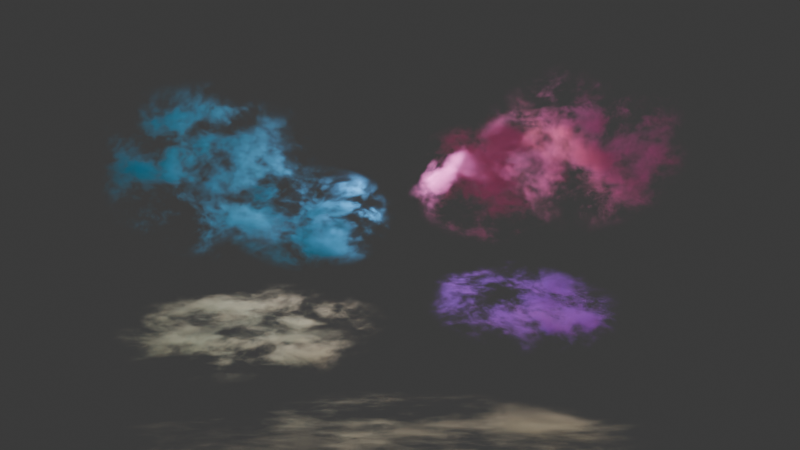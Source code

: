 # Source: dream.blend  (saved by Blender 4.5.91; exported with 4.5.12 LTS)
import bpy
from mathutils import Matrix  # noqa: F401  (used for matrix-valued properties, if any)

bpy.ops.wm.read_factory_settings(use_empty=True)
scene = bpy.context.scene
scene.name = 'Scene'

# ---- collections
col_collection = bpy.data.collections.new('Collection'); scene.collection.children.link(col_collection)

# ---- materials (node trees are filled in below, after node groups)
mat_cloud_bank_0 = bpy.data.materials.new('Cloud bank 0')
mat_cloud_bank_1 = bpy.data.materials.new('Cloud bank 1')
mat_cloud_bank_2 = bpy.data.materials.new('Cloud bank 2')
mat_cloud_bank_3 = bpy.data.materials.new('Cloud bank 3')
mat_cloud_bank_4 = bpy.data.materials.new('Cloud bank 4')
mat_cloud_bank_5 = bpy.data.materials.new('Cloud bank 5')
mat_cloud_bank_6 = bpy.data.materials.new('Cloud bank 6')

# ---- material node trees
mat_cloud_bank_0.use_nodes = True; mat_cloud_bank_0.node_tree.nodes.clear()
_N = mat_cloud_bank_0.node_tree.nodes; _L = mat_cloud_bank_0.node_tree.links
n0 = _N.new('ShaderNodeTexCoord'); n0.name = 'Texture Coordinate'; n0.location = (0, 0)
n1 = _N.new('ShaderNodeVectorMath'); n1.name = 'Vector Math'; n1.location = (0, 0)
n1.operation = 'SUBTRACT'
n1.inputs[1].default_value = (0.5, 0.5, 0.5)
n2 = _N.new('ShaderNodeVectorMath'); n2.name = 'Vector Math.001'; n2.location = (0, 0)
n2.operation = 'LENGTH'
n3 = _N.new('ShaderNodeMapRange'); n3.name = 'Map Range'; n3.location = (0, 0)
n3.interpolation_type = 'SMOOTHERSTEP'
n3.inputs[1].default_value = 0.25
n3.inputs[2].default_value = 0.5
n3.inputs[3].default_value = 1.0
n3.inputs[4].default_value = 0.0
n4 = _N.new('ShaderNodeVectorMath'); n4.name = 'Vector Math.002'; n4.location = (0, 0)
n4.inputs[1].default_value = (0.07, 0.0, 0.0)
n5 = _N.new('ShaderNodeTexNoise'); n5.name = 'Noise Texture'; n5.location = (0, 0)
n5.noise_dimensions = '4D'
n5.inputs[2].default_value = 3.4
n5.inputs[3].default_value = 5.0
n5.inputs[4].default_value = 0.72
n5.inputs[8].default_value = 0.25
n6 = _N.new('ShaderNodeMapRange'); n6.name = 'Map Range.001'; n6.location = (0, 0)
n6.interpolation_type = 'SMOOTHERSTEP'
n6.inputs[1].default_value = 0.53
n6.inputs[2].default_value = 0.72
n6.inputs[4].default_value = 7.0
n7 = _N.new('ShaderNodeMath'); n7.name = 'Math'; n7.location = (0, 0)
n7.operation = 'MULTIPLY'
n8 = _N.new('ShaderNodeVolumePrincipled'); n8.name = 'Principled Volume'; n8.location = (0, 0)
n8.inputs[0].default_value = (0.06, 0.32, 0.45, 1.0)
n8.inputs[4].default_value = 0.25
n8.inputs[7].default_value = (0.06, 0.32, 0.45, 1.0)
n9 = _N.new('ShaderNodeMath'); n9.name = 'Math.001'; n9.location = (0, 0)
n9.operation = 'MULTIPLY'
n9.inputs[1].default_value = 0.18
n10 = _N.new('ShaderNodeOutputMaterial'); n10.name = 'Material Output'; n10.location = (0, 0)
_L.new(n0.outputs[0], n1.inputs[0])
_L.new(n1.outputs[0], n2.inputs[0])
_L.new(n2.outputs[1], n3.inputs[0])
_L.new(n0.outputs[0], n4.inputs[0])
_L.new(n4.outputs[0], n5.inputs[0])
_L.new(n5.outputs[0], n6.inputs[0])
_L.new(n6.outputs[0], n7.inputs[0])
_L.new(n3.outputs[0], n7.inputs[1])
_L.new(n7.outputs[0], n8.inputs[2])
_L.new(n7.outputs[0], n9.inputs[0])
_L.new(n9.outputs[0], n8.inputs[6])
_L.new(n8.outputs[0], n10.inputs[1])
n10.is_active_output = True
mat_cloud_bank_1.use_nodes = True; mat_cloud_bank_1.node_tree.nodes.clear()
_N = mat_cloud_bank_1.node_tree.nodes; _L = mat_cloud_bank_1.node_tree.links
n0 = _N.new('ShaderNodeTexCoord'); n0.name = 'Texture Coordinate'; n0.location = (0, 0)
n1 = _N.new('ShaderNodeVectorMath'); n1.name = 'Vector Math'; n1.location = (0, 0)
n1.operation = 'SUBTRACT'
n1.inputs[1].default_value = (0.5, 0.5, 0.5)
n2 = _N.new('ShaderNodeVectorMath'); n2.name = 'Vector Math.001'; n2.location = (0, 0)
n2.operation = 'LENGTH'
n3 = _N.new('ShaderNodeMapRange'); n3.name = 'Map Range'; n3.location = (0, 0)
n3.interpolation_type = 'SMOOTHERSTEP'
n3.inputs[1].default_value = 0.25
n3.inputs[2].default_value = 0.5
n3.inputs[3].default_value = 1.0
n3.inputs[4].default_value = 0.0
n4 = _N.new('ShaderNodeVectorMath'); n4.name = 'Vector Math.002'; n4.location = (0, 0)
n4.inputs[1].default_value = (-0.009713, 0.08913, 0.03961)
n5 = _N.new('ShaderNodeTexNoise'); n5.name = 'Noise Texture'; n5.location = (0, 0)
n5.noise_dimensions = '4D'
n5.inputs[1].default_value = 2.489
n5.inputs[2].default_value = 3.4
n5.inputs[3].default_value = 5.0
n5.inputs[4].default_value = 0.72
n5.inputs[8].default_value = 0.25
n6 = _N.new('ShaderNodeMapRange'); n6.name = 'Map Range.001'; n6.location = (0, 0)
n6.interpolation_type = 'SMOOTHERSTEP'
n6.inputs[1].default_value = 0.53
n6.inputs[2].default_value = 0.72
n6.inputs[4].default_value = 7.0
n7 = _N.new('ShaderNodeMath'); n7.name = 'Math'; n7.location = (0, 0)
n7.operation = 'MULTIPLY'
n8 = _N.new('ShaderNodeVolumePrincipled'); n8.name = 'Principled Volume'; n8.location = (0, 0)
n8.inputs[0].default_value = (0.55, 0.13, 0.27, 1.0)
n8.inputs[4].default_value = 0.25
n8.inputs[7].default_value = (0.55, 0.13, 0.27, 1.0)
n9 = _N.new('ShaderNodeMath'); n9.name = 'Math.001'; n9.location = (0, 0)
n9.operation = 'MULTIPLY'
n9.inputs[1].default_value = 0.18
n10 = _N.new('ShaderNodeOutputMaterial'); n10.name = 'Material Output'; n10.location = (0, 0)
_L.new(n0.outputs[0], n1.inputs[0])
_L.new(n1.outputs[0], n2.inputs[0])
_L.new(n2.outputs[1], n3.inputs[0])
_L.new(n0.outputs[0], n4.inputs[0])
_L.new(n4.outputs[0], n5.inputs[0])
_L.new(n5.outputs[0], n6.inputs[0])
_L.new(n6.outputs[0], n7.inputs[0])
_L.new(n3.outputs[0], n7.inputs[1])
_L.new(n7.outputs[0], n8.inputs[2])
_L.new(n7.outputs[0], n9.inputs[0])
_L.new(n9.outputs[0], n8.inputs[6])
_L.new(n8.outputs[0], n10.inputs[1])
n10.is_active_output = True
mat_cloud_bank_2.use_nodes = True; mat_cloud_bank_2.node_tree.nodes.clear()
_N = mat_cloud_bank_2.node_tree.nodes; _L = mat_cloud_bank_2.node_tree.links
n0 = _N.new('ShaderNodeTexCoord'); n0.name = 'Texture Coordinate'; n0.location = (0, 0)
n1 = _N.new('ShaderNodeVectorMath'); n1.name = 'Vector Math'; n1.location = (0, 0)
n1.operation = 'SUBTRACT'
n1.inputs[1].default_value = (0.5, 0.5, 0.5)
n2 = _N.new('ShaderNodeVectorMath'); n2.name = 'Vector Math.001'; n2.location = (0, 0)
n2.operation = 'LENGTH'
n3 = _N.new('ShaderNodeMapRange'); n3.name = 'Map Range'; n3.location = (0, 0)
n3.interpolation_type = 'SMOOTHERSTEP'
n3.inputs[1].default_value = 0.25
n3.inputs[2].default_value = 0.5
n3.inputs[3].default_value = 1.0
n3.inputs[4].default_value = 0.0
n4 = _N.new('ShaderNodeVectorMath'); n4.name = 'Vector Math.002'; n4.location = (0, 0)
n4.inputs[1].default_value = (-0.0673, -0.02473, -0.01099)
n5 = _N.new('ShaderNodeTexNoise'); n5.name = 'Noise Texture'; n5.location = (0, 0)
n5.noise_dimensions = '4D'
n5.inputs[1].default_value = 4.707
n5.inputs[2].default_value = 3.4
n5.inputs[3].default_value = 5.0
n5.inputs[4].default_value = 0.72
n5.inputs[8].default_value = 0.25
n6 = _N.new('ShaderNodeMapRange'); n6.name = 'Map Range.001'; n6.location = (0, 0)
n6.interpolation_type = 'SMOOTHERSTEP'
n6.inputs[1].default_value = 0.53
n6.inputs[2].default_value = 0.72
n6.inputs[4].default_value = 7.0
n7 = _N.new('ShaderNodeMath'); n7.name = 'Math'; n7.location = (0, 0)
n7.operation = 'MULTIPLY'
n8 = _N.new('ShaderNodeVolumePrincipled'); n8.name = 'Principled Volume'; n8.location = (0, 0)
n8.inputs[0].default_value = (0.42, 0.38, 0.24, 1.0)
n8.inputs[4].default_value = 0.25
n8.inputs[7].default_value = (0.42, 0.38, 0.24, 1.0)
n9 = _N.new('ShaderNodeMath'); n9.name = 'Math.001'; n9.location = (0, 0)
n9.operation = 'MULTIPLY'
n9.inputs[1].default_value = 0.18
n10 = _N.new('ShaderNodeOutputMaterial'); n10.name = 'Material Output'; n10.location = (0, 0)
_L.new(n0.outputs[0], n1.inputs[0])
_L.new(n1.outputs[0], n2.inputs[0])
_L.new(n2.outputs[1], n3.inputs[0])
_L.new(n0.outputs[0], n4.inputs[0])
_L.new(n4.outputs[0], n5.inputs[0])
_L.new(n5.outputs[0], n6.inputs[0])
_L.new(n6.outputs[0], n7.inputs[0])
_L.new(n3.outputs[0], n7.inputs[1])
_L.new(n7.outputs[0], n8.inputs[2])
_L.new(n7.outputs[0], n9.inputs[0])
_L.new(n9.outputs[0], n8.inputs[6])
_L.new(n8.outputs[0], n10.inputs[1])
n10.is_active_output = True
mat_cloud_bank_3.use_nodes = True; mat_cloud_bank_3.node_tree.nodes.clear()
_N = mat_cloud_bank_3.node_tree.nodes; _L = mat_cloud_bank_3.node_tree.links
n0 = _N.new('ShaderNodeTexCoord'); n0.name = 'Texture Coordinate'; n0.location = (0, 0)
n1 = _N.new('ShaderNodeVectorMath'); n1.name = 'Vector Math'; n1.location = (0, 0)
n1.operation = 'SUBTRACT'
n1.inputs[1].default_value = (0.5, 0.5, 0.5)
n2 = _N.new('ShaderNodeVectorMath'); n2.name = 'Vector Math.001'; n2.location = (0, 0)
n2.operation = 'LENGTH'
n3 = _N.new('ShaderNodeMapRange'); n3.name = 'Map Range'; n3.location = (0, 0)
n3.interpolation_type = 'SMOOTHERSTEP'
n3.inputs[1].default_value = 0.25
n3.inputs[2].default_value = 0.5
n3.inputs[3].default_value = 1.0
n3.inputs[4].default_value = 0.0
n4 = _N.new('ShaderNodeVectorMath'); n4.name = 'Vector Math.002'; n4.location = (0, 0)
n4.inputs[1].default_value = (0.02839, -0.08227, -0.03656)
n5 = _N.new('ShaderNodeTexNoise'); n5.name = 'Noise Texture'; n5.location = (0, 0)
n5.noise_dimensions = '4D'
n5.inputs[1].default_value = 7.0
n5.inputs[2].default_value = 3.4
n5.inputs[3].default_value = 5.0
n5.inputs[4].default_value = 0.72
n5.inputs[8].default_value = 0.25
n6 = _N.new('ShaderNodeMapRange'); n6.name = 'Map Range.001'; n6.location = (0, 0)
n6.interpolation_type = 'SMOOTHERSTEP'
n6.inputs[1].default_value = 0.53
n6.inputs[2].default_value = 0.72
n6.inputs[4].default_value = 7.0
n7 = _N.new('ShaderNodeMath'); n7.name = 'Math'; n7.location = (0, 0)
n7.operation = 'MULTIPLY'
n8 = _N.new('ShaderNodeVolumePrincipled'); n8.name = 'Principled Volume'; n8.location = (0, 0)
n8.inputs[0].default_value = (0.22, 0.08, 0.42, 1.0)
n8.inputs[4].default_value = 0.25
n8.inputs[7].default_value = (0.22, 0.08, 0.42, 1.0)
n9 = _N.new('ShaderNodeMath'); n9.name = 'Math.001'; n9.location = (0, 0)
n9.operation = 'MULTIPLY'
n9.inputs[1].default_value = 0.18
n10 = _N.new('ShaderNodeOutputMaterial'); n10.name = 'Material Output'; n10.location = (0, 0)
_L.new(n0.outputs[0], n1.inputs[0])
_L.new(n1.outputs[0], n2.inputs[0])
_L.new(n2.outputs[1], n3.inputs[0])
_L.new(n0.outputs[0], n4.inputs[0])
_L.new(n4.outputs[0], n5.inputs[0])
_L.new(n5.outputs[0], n6.inputs[0])
_L.new(n6.outputs[0], n7.inputs[0])
_L.new(n3.outputs[0], n7.inputs[1])
_L.new(n7.outputs[0], n8.inputs[2])
_L.new(n7.outputs[0], n9.inputs[0])
_L.new(n9.outputs[0], n8.inputs[6])
_L.new(n8.outputs[0], n10.inputs[1])
n10.is_active_output = True
mat_cloud_bank_4.use_nodes = True; mat_cloud_bank_4.node_tree.nodes.clear()
_N = mat_cloud_bank_4.node_tree.nodes; _L = mat_cloud_bank_4.node_tree.links
n0 = _N.new('ShaderNodeTexCoord'); n0.name = 'Texture Coordinate'; n0.location = (0, 0)
n1 = _N.new('ShaderNodeVectorMath'); n1.name = 'Vector Math'; n1.location = (0, 0)
n1.operation = 'SUBTRACT'
n1.inputs[1].default_value = (0.5, 0.5, 0.5)
n2 = _N.new('ShaderNodeVectorMath'); n2.name = 'Vector Math.001'; n2.location = (0, 0)
n2.operation = 'LENGTH'
n3 = _N.new('ShaderNodeMapRange'); n3.name = 'Map Range'; n3.location = (0, 0)
n3.interpolation_type = 'SMOOTHERSTEP'
n3.inputs[1].default_value = 0.25
n3.inputs[2].default_value = 0.5
n3.inputs[3].default_value = 1.0
n3.inputs[4].default_value = 0.0
n4 = _N.new('ShaderNodeVectorMath'); n4.name = 'Vector Math.002'; n4.location = (0, 0)
n4.inputs[1].default_value = (0.05943, 0.04756, 0.02114)
n5 = _N.new('ShaderNodeTexNoise'); n5.name = 'Noise Texture'; n5.location = (0, 0)
n5.noise_dimensions = '4D'
n5.inputs[1].default_value = 9.543
n5.inputs[2].default_value = 3.4
n5.inputs[3].default_value = 5.0
n5.inputs[4].default_value = 0.72
n5.inputs[8].default_value = 0.25
n6 = _N.new('ShaderNodeMapRange'); n6.name = 'Map Range.001'; n6.location = (0, 0)
n6.interpolation_type = 'SMOOTHERSTEP'
n6.inputs[1].default_value = 0.53
n6.inputs[2].default_value = 0.72
n6.inputs[4].default_value = 7.0
n7 = _N.new('ShaderNodeMath'); n7.name = 'Math'; n7.location = (0, 0)
n7.operation = 'MULTIPLY'
n8 = _N.new('ShaderNodeVolumePrincipled'); n8.name = 'Principled Volume'; n8.location = (0, 0)
n8.inputs[0].default_value = (0.06, 0.32, 0.45, 1.0)
n8.inputs[4].default_value = 0.25
n8.inputs[7].default_value = (0.06, 0.32, 0.45, 1.0)
n9 = _N.new('ShaderNodeMath'); n9.name = 'Math.001'; n9.location = (0, 0)
n9.operation = 'MULTIPLY'
n9.inputs[1].default_value = 0.18
n10 = _N.new('ShaderNodeOutputMaterial'); n10.name = 'Material Output'; n10.location = (0, 0)
_L.new(n0.outputs[0], n1.inputs[0])
_L.new(n1.outputs[0], n2.inputs[0])
_L.new(n2.outputs[1], n3.inputs[0])
_L.new(n0.outputs[0], n4.inputs[0])
_L.new(n4.outputs[0], n5.inputs[0])
_L.new(n5.outputs[0], n6.inputs[0])
_L.new(n6.outputs[0], n7.inputs[0])
_L.new(n3.outputs[0], n7.inputs[1])
_L.new(n7.outputs[0], n8.inputs[2])
_L.new(n7.outputs[0], n9.inputs[0])
_L.new(n9.outputs[0], n8.inputs[6])
_L.new(n8.outputs[0], n10.inputs[1])
n10.is_active_output = True
mat_cloud_bank_5.use_nodes = True; mat_cloud_bank_5.node_tree.nodes.clear()
_N = mat_cloud_bank_5.node_tree.nodes; _L = mat_cloud_bank_5.node_tree.links
n0 = _N.new('ShaderNodeTexCoord'); n0.name = 'Texture Coordinate'; n0.location = (0, 0)
n1 = _N.new('ShaderNodeVectorMath'); n1.name = 'Vector Math'; n1.location = (0, 0)
n1.operation = 'SUBTRACT'
n1.inputs[1].default_value = (0.5, 0.5, 0.5)
n2 = _N.new('ShaderNodeVectorMath'); n2.name = 'Vector Math.001'; n2.location = (0, 0)
n2.operation = 'LENGTH'
n3 = _N.new('ShaderNodeMapRange'); n3.name = 'Map Range'; n3.location = (0, 0)
n3.interpolation_type = 'SMOOTHERSTEP'
n3.inputs[1].default_value = 0.25
n3.inputs[2].default_value = 0.5
n3.inputs[3].default_value = 1.0
n3.inputs[4].default_value = 0.0
n4 = _N.new('ShaderNodeVectorMath'); n4.name = 'Vector Math.002'; n4.location = (0, 0)
n4.inputs[1].default_value = (-0.04488, 0.06907, 0.0307)
n5 = _N.new('ShaderNodeTexNoise'); n5.name = 'Noise Texture'; n5.location = (0, 0)
n5.noise_dimensions = '4D'
n5.inputs[1].default_value = 11.94
n5.inputs[2].default_value = 3.4
n5.inputs[3].default_value = 5.0
n5.inputs[4].default_value = 0.72
n5.inputs[8].default_value = 0.25
n6 = _N.new('ShaderNodeMapRange'); n6.name = 'Map Range.001'; n6.location = (0, 0)
n6.interpolation_type = 'SMOOTHERSTEP'
n6.inputs[1].default_value = 0.53
n6.inputs[2].default_value = 0.72
n6.inputs[4].default_value = 7.0
n7 = _N.new('ShaderNodeMath'); n7.name = 'Math'; n7.location = (0, 0)
n7.operation = 'MULTIPLY'
n8 = _N.new('ShaderNodeVolumePrincipled'); n8.name = 'Principled Volume'; n8.location = (0, 0)
n8.inputs[0].default_value = (0.55, 0.13, 0.27, 1.0)
n8.inputs[4].default_value = 0.25
n8.inputs[7].default_value = (0.55, 0.13, 0.27, 1.0)
n9 = _N.new('ShaderNodeMath'); n9.name = 'Math.001'; n9.location = (0, 0)
n9.operation = 'MULTIPLY'
n9.inputs[1].default_value = 0.18
n10 = _N.new('ShaderNodeOutputMaterial'); n10.name = 'Material Output'; n10.location = (0, 0)
_L.new(n0.outputs[0], n1.inputs[0])
_L.new(n1.outputs[0], n2.inputs[0])
_L.new(n2.outputs[1], n3.inputs[0])
_L.new(n0.outputs[0], n4.inputs[0])
_L.new(n4.outputs[0], n5.inputs[0])
_L.new(n5.outputs[0], n6.inputs[0])
_L.new(n6.outputs[0], n7.inputs[0])
_L.new(n3.outputs[0], n7.inputs[1])
_L.new(n7.outputs[0], n8.inputs[2])
_L.new(n7.outputs[0], n9.inputs[0])
_L.new(n9.outputs[0], n8.inputs[6])
_L.new(n8.outputs[0], n10.inputs[1])
n10.is_active_output = True
mat_cloud_bank_6.use_nodes = True; mat_cloud_bank_6.node_tree.nodes.clear()
_N = mat_cloud_bank_6.node_tree.nodes; _L = mat_cloud_bank_6.node_tree.links
n0 = _N.new('ShaderNodeTexCoord'); n0.name = 'Texture Coordinate'; n0.location = (0, 0)
n1 = _N.new('ShaderNodeVectorMath'); n1.name = 'Vector Math'; n1.location = (0, 0)
n1.operation = 'SUBTRACT'
n1.inputs[1].default_value = (0.5, 0.5, 0.5)
n2 = _N.new('ShaderNodeVectorMath'); n2.name = 'Vector Math.001'; n2.location = (0, 0)
n2.operation = 'LENGTH'
n3 = _N.new('ShaderNodeMapRange'); n3.name = 'Map Range'; n3.location = (0, 0)
n3.interpolation_type = 'SMOOTHERSTEP'
n3.inputs[1].default_value = 0.25
n3.inputs[2].default_value = 0.5
n3.inputs[3].default_value = 1.0
n3.inputs[4].default_value = 0.0
n4 = _N.new('ShaderNodeVectorMath'); n4.name = 'Vector Math.002'; n4.location = (0, 0)
n4.inputs[1].default_value = (-0.04697, -0.06673, -0.02966)
n5 = _N.new('ShaderNodeTexNoise'); n5.name = 'Noise Texture'; n5.location = (0, 0)
n5.noise_dimensions = '4D'
n5.inputs[1].default_value = 14.13
n5.inputs[2].default_value = 3.4
n5.inputs[3].default_value = 5.0
n5.inputs[4].default_value = 0.72
n5.inputs[8].default_value = 0.25
n6 = _N.new('ShaderNodeMapRange'); n6.name = 'Map Range.001'; n6.location = (0, 0)
n6.interpolation_type = 'SMOOTHERSTEP'
n6.inputs[1].default_value = 0.53
n6.inputs[2].default_value = 0.72
n6.inputs[4].default_value = 7.0
n7 = _N.new('ShaderNodeMath'); n7.name = 'Math'; n7.location = (0, 0)
n7.operation = 'MULTIPLY'
n8 = _N.new('ShaderNodeVolumePrincipled'); n8.name = 'Principled Volume'; n8.location = (0, 0)
n8.inputs[0].default_value = (0.42, 0.38, 0.24, 1.0)
n8.inputs[4].default_value = 0.25
n8.inputs[7].default_value = (0.42, 0.38, 0.24, 1.0)
n9 = _N.new('ShaderNodeMath'); n9.name = 'Math.001'; n9.location = (0, 0)
n9.operation = 'MULTIPLY'
n9.inputs[1].default_value = 0.18
n10 = _N.new('ShaderNodeOutputMaterial'); n10.name = 'Material Output'; n10.location = (0, 0)
_L.new(n0.outputs[0], n1.inputs[0])
_L.new(n1.outputs[0], n2.inputs[0])
_L.new(n2.outputs[1], n3.inputs[0])
_L.new(n0.outputs[0], n4.inputs[0])
_L.new(n4.outputs[0], n5.inputs[0])
_L.new(n5.outputs[0], n6.inputs[0])
_L.new(n6.outputs[0], n7.inputs[0])
_L.new(n3.outputs[0], n7.inputs[1])
_L.new(n7.outputs[0], n8.inputs[2])
_L.new(n7.outputs[0], n9.inputs[0])
_L.new(n9.outputs[0], n8.inputs[6])
_L.new(n8.outputs[0], n10.inputs[1])
n10.is_active_output = True

# ---- world
world_world = bpy.data.worlds.new('World'); scene.world = world_world
world_world.use_nodes = True; world_world.node_tree.nodes.clear()
_N = world_world.node_tree.nodes; _L = world_world.node_tree.links
n0 = _N.new('ShaderNodeOutputWorld'); n0.name = 'World Output'; n0.location = (200, 100)
n1 = _N.new('ShaderNodeBackground'); n1.name = 'Background'; n1.location = (-200, 100)
n1.inputs[0].default_value = (0.05088, 0.05088, 0.05088, 1.0)
_L.new(n1.outputs[0], n0.inputs[0])
n0.is_active_output = True
world_world.color = (0.008, 0.012, 0.025)
world_world.sun_shadow_jitter_overblur = 0.0

# ---- cameras
cam_camera_001 = bpy.data.cameras.new('Camera.001')
cam_camera_001.lens = 28.0

# ---- lights
light_area = bpy.data.lights.new('Area', 'AREA')
light_area.color = (0.4, 0.8, 1.0)
light_area.energy = 2400.0
light_area.shape = 'DISK'
light_area.size = 7.0
light_area.size_y = 1.0
light_area_001 = bpy.data.lights.new('Area.001', 'AREA')
light_area_001.color = (1.0, 0.55, 0.38)
light_area_001.energy = 3000.0
light_area_001.shape = 'DISK'
light_area_001.size = 7.0
light_area_001.size_y = 1.0
light_area_002 = bpy.data.lights.new('Area.002', 'AREA')
light_area_002.color = (0.7, 0.65, 1.0)
light_area_002.energy = 4000.0
light_area_002.shape = 'DISK'
light_area_002.size = 7.0
light_area_002.size_y = 1.0

# ---- meshes
me_cube_001 = bpy.data.meshes.new('Cube.001')
me_cube_001.from_pydata([(-5.0, -3.0, -4.0), (-5.0, -3.0, 4.0), (-5.0, 3.0, -4.0), (-5.0, 3.0, 4.0), (5.0, -3.0, -4.0), (5.0, -3.0, 4.0), (5.0, 3.0, -4.0), (5.0, 3.0, 4.0)], [], [(0, 1, 3, 2), (2, 3, 7, 6), (6, 7, 5, 4), (4, 5, 1, 0), (2, 6, 4, 0), (7, 3, 1, 5)])
_uv = me_cube_001.uv_layers.new(name='UVMap')
_uv.uv.foreach_set('vector', [0.375, 0.0, 0.625, 0.0, 0.625, 0.25, 0.375, 0.25, 0.375, 0.25, 0.625, 0.25, 0.625, 0.5, 0.375, 0.5, 0.375, 0.5, 0.625, 0.5, 0.625, 0.75, 0.375, 0.75, 0.375, 0.75, 0.625, 0.75, 0.625, 1.0, 0.375, 1.0, 0.125, 0.5, 0.375, 0.5, 0.375, 0.75, 0.125, 0.75, 0.625, 0.5, 0.875, 0.5, 0.875, 0.75, 0.625, 0.75])
me_cube_001.materials.append(mat_cloud_bank_0)
me_cube_001.update()
me_cube_002 = bpy.data.meshes.new('Cube.002')
me_cube_002.from_pydata([(-5.0, -3.0, -4.0), (-5.0, -3.0, 4.0), (-5.0, 3.0, -4.0), (-5.0, 3.0, 4.0), (5.0, -3.0, -4.0), (5.0, -3.0, 4.0), (5.0, 3.0, -4.0), (5.0, 3.0, 4.0)], [], [(0, 1, 3, 2), (2, 3, 7, 6), (6, 7, 5, 4), (4, 5, 1, 0), (2, 6, 4, 0), (7, 3, 1, 5)])
_uv = me_cube_002.uv_layers.new(name='UVMap')
_uv.uv.foreach_set('vector', [0.375, 0.0, 0.625, 0.0, 0.625, 0.25, 0.375, 0.25, 0.375, 0.25, 0.625, 0.25, 0.625, 0.5, 0.375, 0.5, 0.375, 0.5, 0.625, 0.5, 0.625, 0.75, 0.375, 0.75, 0.375, 0.75, 0.625, 0.75, 0.625, 1.0, 0.375, 1.0, 0.125, 0.5, 0.375, 0.5, 0.375, 0.75, 0.125, 0.75, 0.625, 0.5, 0.875, 0.5, 0.875, 0.75, 0.625, 0.75])
me_cube_002.materials.append(mat_cloud_bank_1)
me_cube_002.update()
me_cube_003 = bpy.data.meshes.new('Cube.003')
me_cube_003.from_pydata([(-5.0, -4.0, -1.4), (-5.0, -4.0, 1.4), (-5.0, 4.0, -1.4), (-5.0, 4.0, 1.4), (5.0, -4.0, -1.4), (5.0, -4.0, 1.4), (5.0, 4.0, -1.4), (5.0, 4.0, 1.4)], [], [(0, 1, 3, 2), (2, 3, 7, 6), (6, 7, 5, 4), (4, 5, 1, 0), (2, 6, 4, 0), (7, 3, 1, 5)])
_uv = me_cube_003.uv_layers.new(name='UVMap')
_uv.uv.foreach_set('vector', [0.375, 0.0, 0.625, 0.0, 0.625, 0.25, 0.375, 0.25, 0.375, 0.25, 0.625, 0.25, 0.625, 0.5, 0.375, 0.5, 0.375, 0.5, 0.625, 0.5, 0.625, 0.75, 0.375, 0.75, 0.375, 0.75, 0.625, 0.75, 0.625, 1.0, 0.375, 1.0, 0.125, 0.5, 0.375, 0.5, 0.375, 0.75, 0.125, 0.75, 0.625, 0.5, 0.875, 0.5, 0.875, 0.75, 0.625, 0.75])
me_cube_003.materials.append(mat_cloud_bank_2)
me_cube_003.update()
me_cube_004 = bpy.data.meshes.new('Cube.004')
me_cube_004.from_pydata([(-4.0, -5.0, -1.4), (-4.0, -5.0, 1.4), (-4.0, 5.0, -1.4), (-4.0, 5.0, 1.4), (4.0, -5.0, -1.4), (4.0, -5.0, 1.4), (4.0, 5.0, -1.4), (4.0, 5.0, 1.4)], [], [(0, 1, 3, 2), (2, 3, 7, 6), (6, 7, 5, 4), (4, 5, 1, 0), (2, 6, 4, 0), (7, 3, 1, 5)])
_uv = me_cube_004.uv_layers.new(name='UVMap')
_uv.uv.foreach_set('vector', [0.375, 0.0, 0.625, 0.0, 0.625, 0.25, 0.375, 0.25, 0.375, 0.25, 0.625, 0.25, 0.625, 0.5, 0.375, 0.5, 0.375, 0.5, 0.625, 0.5, 0.625, 0.75, 0.375, 0.75, 0.375, 0.75, 0.625, 0.75, 0.625, 1.0, 0.375, 1.0, 0.125, 0.5, 0.375, 0.5, 0.375, 0.75, 0.125, 0.75, 0.625, 0.5, 0.875, 0.5, 0.875, 0.75, 0.625, 0.75])
me_cube_004.materials.append(mat_cloud_bank_3)
me_cube_004.update()
me_cube_005 = bpy.data.meshes.new('Cube.005')
me_cube_005.from_pydata([(-5.0, -3.0, -3.0), (-5.0, -3.0, 3.0), (-5.0, 3.0, -3.0), (-5.0, 3.0, 3.0), (5.0, -3.0, -3.0), (5.0, -3.0, 3.0), (5.0, 3.0, -3.0), (5.0, 3.0, 3.0)], [], [(0, 1, 3, 2), (2, 3, 7, 6), (6, 7, 5, 4), (4, 5, 1, 0), (2, 6, 4, 0), (7, 3, 1, 5)])
_uv = me_cube_005.uv_layers.new(name='UVMap')
_uv.uv.foreach_set('vector', [0.375, 0.0, 0.625, 0.0, 0.625, 0.25, 0.375, 0.25, 0.375, 0.25, 0.625, 0.25, 0.625, 0.5, 0.375, 0.5, 0.375, 0.5, 0.625, 0.5, 0.625, 0.75, 0.375, 0.75, 0.375, 0.75, 0.625, 0.75, 0.625, 1.0, 0.375, 1.0, 0.125, 0.5, 0.375, 0.5, 0.375, 0.75, 0.125, 0.75, 0.625, 0.5, 0.875, 0.5, 0.875, 0.75, 0.625, 0.75])
me_cube_005.materials.append(mat_cloud_bank_4)
me_cube_005.update()
me_cube_006 = bpy.data.meshes.new('Cube.006')
me_cube_006.from_pydata([(-5.0, -3.0, -4.0), (-5.0, -3.0, 4.0), (-5.0, 3.0, -4.0), (-5.0, 3.0, 4.0), (5.0, -3.0, -4.0), (5.0, -3.0, 4.0), (5.0, 3.0, -4.0), (5.0, 3.0, 4.0)], [], [(0, 1, 3, 2), (2, 3, 7, 6), (6, 7, 5, 4), (4, 5, 1, 0), (2, 6, 4, 0), (7, 3, 1, 5)])
_uv = me_cube_006.uv_layers.new(name='UVMap')
_uv.uv.foreach_set('vector', [0.375, 0.0, 0.625, 0.0, 0.625, 0.25, 0.375, 0.25, 0.375, 0.25, 0.625, 0.25, 0.625, 0.5, 0.375, 0.5, 0.375, 0.5, 0.625, 0.5, 0.625, 0.75, 0.375, 0.75, 0.375, 0.75, 0.625, 0.75, 0.625, 1.0, 0.375, 1.0, 0.125, 0.5, 0.375, 0.5, 0.375, 0.75, 0.125, 0.75, 0.625, 0.5, 0.875, 0.5, 0.875, 0.75, 0.625, 0.75])
me_cube_006.materials.append(mat_cloud_bank_5)
me_cube_006.update()
me_cube_007 = bpy.data.meshes.new('Cube.007')
me_cube_007.from_pydata([(-7.0, -2.0, -0.9), (-7.0, -2.0, 0.9), (-7.0, 2.0, -0.9), (-7.0, 2.0, 0.9), (7.0, -2.0, -0.9), (7.0, -2.0, 0.9), (7.0, 2.0, -0.9), (7.0, 2.0, 0.9)], [], [(0, 1, 3, 2), (2, 3, 7, 6), (6, 7, 5, 4), (4, 5, 1, 0), (2, 6, 4, 0), (7, 3, 1, 5)])
_uv = me_cube_007.uv_layers.new(name='UVMap')
_uv.uv.foreach_set('vector', [0.375, 0.0, 0.625, 0.0, 0.625, 0.25, 0.375, 0.25, 0.375, 0.25, 0.625, 0.25, 0.625, 0.5, 0.375, 0.5, 0.375, 0.5, 0.625, 0.5, 0.625, 0.75, 0.375, 0.75, 0.375, 0.75, 0.625, 0.75, 0.625, 1.0, 0.375, 1.0, 0.125, 0.5, 0.375, 0.5, 0.375, 0.75, 0.125, 0.75, 0.625, 0.5, 0.875, 0.5, 0.875, 0.75, 0.625, 0.75])
me_cube_007.materials.append(mat_cloud_bank_6)
me_cube_007.update()

# ---- objects
ob_cloud_bank_0 = bpy.data.objects.new('Cloud bank 0', me_cube_001)
ob_cloud_bank_1 = bpy.data.objects.new('Cloud bank 1', me_cube_002)
ob_cloud_bank_2 = bpy.data.objects.new('Cloud bank 2', me_cube_003)
ob_cloud_bank_3 = bpy.data.objects.new('Cloud bank 3', me_cube_004)
ob_cloud_bank_4 = bpy.data.objects.new('Cloud bank 4', me_cube_005)
ob_cloud_bank_5 = bpy.data.objects.new('Cloud bank 5', me_cube_006)
ob_cloud_bank_6 = bpy.data.objects.new('Cloud bank 6', me_cube_007)
ob_area = bpy.data.objects.new('Area', light_area)
ob_area_001 = bpy.data.objects.new('Area.001', light_area_001)
ob_area_002 = bpy.data.objects.new('Area.002', light_area_002)
ob_camera = bpy.data.objects.new('Camera', cam_camera_001)

# ---- transforms, parenting, visibility, modifiers, constraints
ob_cloud_bank_0.location = (-8.0, 5.0, 5.08)
ob_cloud_bank_1.location = (8.178, 7.0, 5.989)
ob_cloud_bank_2.location = (-5.049, 0.0, -0.07692)
ob_cloud_bank_3.location = (4.835, 3.0, 0.03245)
ob_cloud_bank_4.location = (-4.905, 12.0, 2.068)
ob_cloud_bank_5.location = (5.138, 14.0, 3.949)
ob_cloud_bank_6.location = (-0.1335, -7.0, -0.4537)
ob_area.location = (-5.0, -3.0, 7.0)
ob_area.rotation_euler = (0.9618, 6.772e-08, -0.6202)
ob_area_001.location = (5.0, 1.0, 7.0)
ob_area_001.rotation_euler = (0.7711, 4.165e-08, 1.03)
ob_area_002.location = (0.0, 12.0, 6.0)
ob_area_002.rotation_euler = (1.012, 7.413e-08, 3.142)
ob_camera.location = (0.0, -21.0, 7.0)
ob_camera.rotation_euler = (1.411, -0.0, 0.0)

# ---- collection membership
col_collection.objects.link(ob_cloud_bank_0)
col_collection.objects.link(ob_cloud_bank_1)
col_collection.objects.link(ob_cloud_bank_2)
col_collection.objects.link(ob_cloud_bank_3)
col_collection.objects.link(ob_cloud_bank_4)
col_collection.objects.link(ob_cloud_bank_5)
col_collection.objects.link(ob_cloud_bank_6)
col_collection.objects.link(ob_area)
col_collection.objects.link(ob_area_001)
col_collection.objects.link(ob_area_002)
col_collection.objects.link(ob_camera)

# ---- scene / render settings (as saved in the file)
scene.camera = ob_camera
scene.frame_start = 1; scene.frame_end = 32; scene.frame_set(1)
scene.render.engine = 'BLENDER_EEVEE_NEXT'
scene.render.resolution_x = 1280
scene.render.resolution_y = 720
scene.render.fps = 1
scene.render.film_transparent = True
scene.eevee.taa_render_samples = 16
scene.eevee.volumetric_start = 8.0
scene.eevee.volumetric_end = 45.0
scene.eevee.volumetric_tile_size = '2'
scene.eevee.use_volumetric_shadows = True
bpy.context.view_layer.update()
